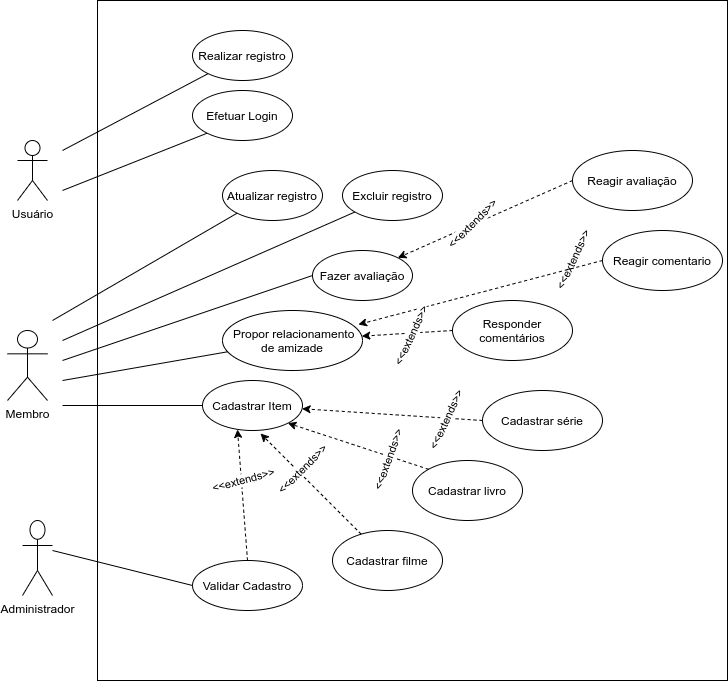

The diagram above was exported from draw.io. Its source (the exported page's mxGraphModel, read from the mxfile embedded in the PNG):
<mxGraphModel dx="1422" dy="1881" grid="1" gridSize="10" guides="1" tooltips="1" connect="1" arrows="1" fold="1" page="1" pageScale="1" pageWidth="827" pageHeight="1169" math="0" shadow="0">
  <root>
    <mxCell id="0" />
    <mxCell id="1" parent="0" />
    <mxCell id="ni3ZMAD2cWWWDHy3UYx6-1" value="" style="rounded=0;whiteSpace=wrap;html=1;" parent="1" vertex="1">
      <mxGeometry x="125" y="-70" width="630" height="680" as="geometry" />
    </mxCell>
    <object label="Membro" id="ni3ZMAD2cWWWDHy3UYx6-3">
      <mxCell style="shape=umlActor;verticalLabelPosition=bottom;verticalAlign=top;html=1;outlineConnect=0;" parent="1" vertex="1">
        <mxGeometry x="35" y="260" width="40" height="70" as="geometry" />
      </mxCell>
    </object>
    <mxCell id="ni3ZMAD2cWWWDHy3UYx6-4" value="Excluir registro" style="ellipse;whiteSpace=wrap;html=1;" parent="1" vertex="1">
      <mxGeometry x="370" y="100" width="100" height="50" as="geometry" />
    </mxCell>
    <mxCell id="ni3ZMAD2cWWWDHy3UYx6-5" value="Fazer avaliação" style="ellipse;whiteSpace=wrap;html=1;" parent="1" vertex="1">
      <mxGeometry x="340" y="180" width="100" height="50" as="geometry" />
    </mxCell>
    <mxCell id="ni3ZMAD2cWWWDHy3UYx6-6" value="Cadastrar Item" style="ellipse;whiteSpace=wrap;html=1;" parent="1" vertex="1">
      <mxGeometry x="230" y="310" width="100" height="50" as="geometry" />
    </mxCell>
    <mxCell id="ni3ZMAD2cWWWDHy3UYx6-7" value="Administrador" style="shape=umlActor;verticalLabelPosition=bottom;verticalAlign=top;html=1;outlineConnect=0;" parent="1" vertex="1">
      <mxGeometry x="50" y="450" width="30" height="75" as="geometry" />
    </mxCell>
    <mxCell id="ni3ZMAD2cWWWDHy3UYx6-8" value="Validar Cadastro" style="ellipse;whiteSpace=wrap;html=1;" parent="1" vertex="1">
      <mxGeometry x="220" y="490" width="110" height="50" as="geometry" />
    </mxCell>
    <mxCell id="ni3ZMAD2cWWWDHy3UYx6-9" value="Cadastrar filme" style="ellipse;whiteSpace=wrap;html=1;" parent="1" vertex="1">
      <mxGeometry x="360" y="460" width="110" height="60" as="geometry" />
    </mxCell>
    <mxCell id="ni3ZMAD2cWWWDHy3UYx6-10" value="Cadastrar livro" style="ellipse;whiteSpace=wrap;html=1;" parent="1" vertex="1">
      <mxGeometry x="440" y="390" width="110" height="60" as="geometry" />
    </mxCell>
    <mxCell id="ni3ZMAD2cWWWDHy3UYx6-11" value="Cadastrar série" style="ellipse;whiteSpace=wrap;html=1;" parent="1" vertex="1">
      <mxGeometry x="510" y="320" width="120" height="60" as="geometry" />
    </mxCell>
    <mxCell id="ni3ZMAD2cWWWDHy3UYx6-12" value="" style="endArrow=classic;html=1;dashed=1;entryX=0.58;entryY=1.06;entryDx=0;entryDy=0;entryPerimeter=0;" parent="1" source="ni3ZMAD2cWWWDHy3UYx6-9" target="ni3ZMAD2cWWWDHy3UYx6-6" edge="1">
      <mxGeometry width="50" height="50" relative="1" as="geometry">
        <mxPoint x="170" y="440" as="sourcePoint" />
        <mxPoint x="240" y="350" as="targetPoint" />
      </mxGeometry>
    </mxCell>
    <mxCell id="ni3ZMAD2cWWWDHy3UYx6-13" value="&amp;lt;&amp;lt;extends&amp;gt;&amp;gt;" style="edgeLabel;html=1;align=center;verticalAlign=middle;resizable=0;points=[];rotation=-45;" parent="ni3ZMAD2cWWWDHy3UYx6-12" vertex="1" connectable="0">
      <mxGeometry x="0.215" y="3" relative="1" as="geometry">
        <mxPoint x="3.7799999999999976" y="-6.169999999999998" as="offset" />
      </mxGeometry>
    </mxCell>
    <mxCell id="ni3ZMAD2cWWWDHy3UYx6-14" value="" style="endArrow=classic;html=1;dashed=1;exitX=0;exitY=0;exitDx=0;exitDy=0;entryX=1;entryY=1;entryDx=0;entryDy=0;" parent="1" source="ni3ZMAD2cWWWDHy3UYx6-10" target="ni3ZMAD2cWWWDHy3UYx6-6" edge="1">
      <mxGeometry width="50" height="50" relative="1" as="geometry">
        <mxPoint x="330" y="450" as="sourcePoint" />
        <mxPoint x="355.98" y="353" as="targetPoint" />
      </mxGeometry>
    </mxCell>
    <mxCell id="ni3ZMAD2cWWWDHy3UYx6-15" value="" style="endArrow=classic;html=1;dashed=1;exitX=0;exitY=0.5;exitDx=0;exitDy=0;" parent="1" source="ni3ZMAD2cWWWDHy3UYx6-11" target="ni3ZMAD2cWWWDHy3UYx6-6" edge="1">
      <mxGeometry width="50" height="50" relative="1" as="geometry">
        <mxPoint x="480" y="440" as="sourcePoint" />
        <mxPoint x="310" y="250" as="targetPoint" />
      </mxGeometry>
    </mxCell>
    <mxCell id="ni3ZMAD2cWWWDHy3UYx6-16" value="&amp;lt;&amp;lt;extends&amp;gt;&amp;gt;" style="edgeLabel;html=1;align=center;verticalAlign=middle;resizable=0;points=[];rotation=-70;" parent="1" vertex="1" connectable="0">
      <mxGeometry x="414.99785051990807" y="390.00056188312396" as="geometry" />
    </mxCell>
    <mxCell id="ni3ZMAD2cWWWDHy3UYx6-17" value="&amp;lt;&amp;lt;extends&amp;gt;&amp;gt;" style="edgeLabel;html=1;align=center;verticalAlign=middle;resizable=0;points=[];rotation=-65;" parent="1" vertex="1" connectable="0">
      <mxGeometry x="413.99785051990807" y="320.00056188312396" as="geometry">
        <mxPoint x="-2.254756168398231" y="66.15070728738333" as="offset" />
      </mxGeometry>
    </mxCell>
    <mxCell id="ni3ZMAD2cWWWDHy3UYx6-18" value="" style="endArrow=none;html=1;exitX=0;exitY=0.5;exitDx=0;exitDy=0;" parent="1" source="ni3ZMAD2cWWWDHy3UYx6-6" edge="1">
      <mxGeometry width="50" height="50" relative="1" as="geometry">
        <mxPoint x="110" y="330" as="sourcePoint" />
        <mxPoint x="90" y="335" as="targetPoint" />
      </mxGeometry>
    </mxCell>
    <mxCell id="ni3ZMAD2cWWWDHy3UYx6-19" value="" style="endArrow=none;html=1;" parent="1" target="ni3ZMAD2cWWWDHy3UYx6-4" edge="1">
      <mxGeometry width="50" height="50" relative="1" as="geometry">
        <mxPoint x="90" y="270" as="sourcePoint" />
        <mxPoint x="160" y="150" as="targetPoint" />
      </mxGeometry>
    </mxCell>
    <mxCell id="ni3ZMAD2cWWWDHy3UYx6-22" value="" style="endArrow=none;html=1;exitX=0;exitY=0.5;exitDx=0;exitDy=0;" parent="1" source="ni3ZMAD2cWWWDHy3UYx6-5" edge="1">
      <mxGeometry width="50" height="50" relative="1" as="geometry">
        <mxPoint x="210" y="50" as="sourcePoint" />
        <mxPoint x="90" y="290" as="targetPoint" />
      </mxGeometry>
    </mxCell>
    <mxCell id="ni3ZMAD2cWWWDHy3UYx6-23" value="" style="endArrow=none;html=1;exitX=0;exitY=0.5;exitDx=0;exitDy=0;" parent="1" source="ni3ZMAD2cWWWDHy3UYx6-8" edge="1">
      <mxGeometry width="50" height="50" relative="1" as="geometry">
        <mxPoint x="110" y="550" as="sourcePoint" />
        <mxPoint x="80" y="480" as="targetPoint" />
      </mxGeometry>
    </mxCell>
    <mxCell id="ni3ZMAD2cWWWDHy3UYx6-24" value="" style="endArrow=classic;html=1;exitX=0.5;exitY=0;exitDx=0;exitDy=0;dashed=1;entryX=0.35;entryY=0.98;entryDx=0;entryDy=0;entryPerimeter=0;" parent="1" source="ni3ZMAD2cWWWDHy3UYx6-8" target="ni3ZMAD2cWWWDHy3UYx6-6" edge="1">
      <mxGeometry width="50" height="50" relative="1" as="geometry">
        <mxPoint x="310" y="460" as="sourcePoint" />
        <mxPoint x="360" y="410" as="targetPoint" />
      </mxGeometry>
    </mxCell>
    <mxCell id="ni3ZMAD2cWWWDHy3UYx6-25" value="&amp;lt;&amp;lt;extends&amp;gt;&amp;gt;" style="edgeLabel;html=1;align=center;verticalAlign=middle;resizable=0;points=[];rotation=-15;" parent="1" vertex="1" connectable="0">
      <mxGeometry x="270.00138925839224" y="409.9971788117366" as="geometry" />
    </mxCell>
    <mxCell id="ni3ZMAD2cWWWDHy3UYx6-26" value="&amp;nbsp;Propor relacionamento de amizade" style="ellipse;whiteSpace=wrap;html=1;" parent="1" vertex="1">
      <mxGeometry x="250" y="240" width="140" height="60" as="geometry" />
    </mxCell>
    <mxCell id="ni3ZMAD2cWWWDHy3UYx6-27" value="" style="endArrow=none;html=1;" parent="1" target="ni3ZMAD2cWWWDHy3UYx6-26" edge="1">
      <mxGeometry width="50" height="50" relative="1" as="geometry">
        <mxPoint x="90" y="310" as="sourcePoint" />
        <mxPoint x="180" y="150" as="targetPoint" />
      </mxGeometry>
    </mxCell>
    <mxCell id="ni3ZMAD2cWWWDHy3UYx6-28" value="Usuário" style="shape=umlActor;verticalLabelPosition=bottom;verticalAlign=top;html=1;outlineConnect=0;" parent="1" vertex="1">
      <mxGeometry x="45" y="70" width="30" height="60" as="geometry" />
    </mxCell>
    <mxCell id="ni3ZMAD2cWWWDHy3UYx6-29" value="Reagir avaliação" style="ellipse;whiteSpace=wrap;html=1;" parent="1" vertex="1">
      <mxGeometry x="600" y="80" width="120" height="60" as="geometry" />
    </mxCell>
    <mxCell id="ni3ZMAD2cWWWDHy3UYx6-30" value="" style="endArrow=classic;html=1;dashed=1;entryX=1;entryY=0;entryDx=0;entryDy=0;exitX=0;exitY=0.5;exitDx=0;exitDy=0;" parent="1" source="ni3ZMAD2cWWWDHy3UYx6-29" target="ni3ZMAD2cWWWDHy3UYx6-5" edge="1">
      <mxGeometry width="50" height="50" relative="1" as="geometry">
        <mxPoint x="412.55948137028554" y="43.60991515522073" as="sourcePoint" />
        <mxPoint x="260" y="-60" as="targetPoint" />
      </mxGeometry>
    </mxCell>
    <mxCell id="ni3ZMAD2cWWWDHy3UYx6-31" value="&amp;lt;&amp;lt;extends&amp;gt;&amp;gt;" style="edgeLabel;html=1;align=center;verticalAlign=middle;resizable=0;points=[];rotation=-45;" parent="ni3ZMAD2cWWWDHy3UYx6-30" vertex="1" connectable="0">
      <mxGeometry x="0.215" y="3" relative="1" as="geometry">
        <mxPoint x="3.7799999999999976" y="-6.169999999999998" as="offset" />
      </mxGeometry>
    </mxCell>
    <mxCell id="ni3ZMAD2cWWWDHy3UYx6-32" value="Responder comentários" style="ellipse;whiteSpace=wrap;html=1;" parent="1" vertex="1">
      <mxGeometry x="480" y="230" width="120" height="60" as="geometry" />
    </mxCell>
    <mxCell id="ni3ZMAD2cWWWDHy3UYx6-33" value="" style="endArrow=classic;html=1;dashed=1;exitX=0;exitY=0.5;exitDx=0;exitDy=0;" parent="1" source="ni3ZMAD2cWWWDHy3UYx6-32" target="ni3ZMAD2cWWWDHy3UYx6-26" edge="1">
      <mxGeometry width="50" height="50" relative="1" as="geometry">
        <mxPoint x="500" y="175" as="sourcePoint" />
        <mxPoint x="330" y="170" as="targetPoint" />
      </mxGeometry>
    </mxCell>
    <mxCell id="ni3ZMAD2cWWWDHy3UYx6-34" value="&amp;lt;&amp;lt;extends&amp;gt;&amp;gt;" style="edgeLabel;html=1;align=center;verticalAlign=middle;resizable=0;points=[];rotation=-65;" parent="1" vertex="1" connectable="0">
      <mxGeometry x="599.9978505199081" y="190.00056188312396" as="geometry" />
    </mxCell>
    <mxCell id="ni3ZMAD2cWWWDHy3UYx6-35" value="Reagir comentario" style="ellipse;whiteSpace=wrap;html=1;" parent="1" vertex="1">
      <mxGeometry x="630" y="160" width="120" height="60" as="geometry" />
    </mxCell>
    <mxCell id="ni3ZMAD2cWWWDHy3UYx6-36" value="" style="endArrow=classic;html=1;dashed=1;exitX=0;exitY=0.5;exitDx=0;exitDy=0;entryX=0.971;entryY=0.233;entryDx=0;entryDy=0;entryPerimeter=0;" parent="1" source="ni3ZMAD2cWWWDHy3UYx6-35" target="ni3ZMAD2cWWWDHy3UYx6-26" edge="1">
      <mxGeometry width="50" height="50" relative="1" as="geometry">
        <mxPoint x="490" y="180" as="sourcePoint" />
        <mxPoint x="380" y="175" as="targetPoint" />
      </mxGeometry>
    </mxCell>
    <mxCell id="ni3ZMAD2cWWWDHy3UYx6-38" value="&amp;lt;&amp;lt;extends&amp;gt;&amp;gt;" style="edgeLabel;html=1;align=center;verticalAlign=middle;resizable=0;points=[];rotation=-65;" parent="1" vertex="1" connectable="0">
      <mxGeometry x="479.99785051990807" y="300.00056188312396" as="geometry">
        <mxPoint x="13.064497766136721" y="-52.43394795472308" as="offset" />
      </mxGeometry>
    </mxCell>
    <mxCell id="34a7q4sMC8hKsPMO3U5u-1" value="Realizar registro" style="ellipse;whiteSpace=wrap;html=1;" parent="1" vertex="1">
      <mxGeometry x="220" y="-40" width="100" height="50" as="geometry" />
    </mxCell>
    <mxCell id="34a7q4sMC8hKsPMO3U5u-3" value="Efetuar Login" style="ellipse;whiteSpace=wrap;html=1;" parent="1" vertex="1">
      <mxGeometry x="220" y="20" width="100" height="50" as="geometry" />
    </mxCell>
    <mxCell id="34a7q4sMC8hKsPMO3U5u-4" value="" style="endArrow=none;html=1;" parent="1" target="34a7q4sMC8hKsPMO3U5u-1" edge="1">
      <mxGeometry width="50" height="50" relative="1" as="geometry">
        <mxPoint x="90" y="80" as="sourcePoint" />
        <mxPoint x="120" y="-60" as="targetPoint" />
      </mxGeometry>
    </mxCell>
    <mxCell id="34a7q4sMC8hKsPMO3U5u-5" value="" style="endArrow=none;html=1;exitX=0;exitY=1;exitDx=0;exitDy=0;" parent="1" source="34a7q4sMC8hKsPMO3U5u-3" edge="1">
      <mxGeometry width="50" height="50" relative="1" as="geometry">
        <mxPoint x="130" y="100" as="sourcePoint" />
        <mxPoint x="90" y="120" as="targetPoint" />
      </mxGeometry>
    </mxCell>
    <mxCell id="34a7q4sMC8hKsPMO3U5u-8" value="Atualizar registro" style="ellipse;whiteSpace=wrap;html=1;" parent="1" vertex="1">
      <mxGeometry x="250" y="100" width="100" height="50" as="geometry" />
    </mxCell>
    <mxCell id="34a7q4sMC8hKsPMO3U5u-12" value="" style="endArrow=none;html=1;entryX=0;entryY=1;entryDx=0;entryDy=0;" parent="1" target="34a7q4sMC8hKsPMO3U5u-8" edge="1">
      <mxGeometry width="50" height="50" relative="1" as="geometry">
        <mxPoint x="80" y="250" as="sourcePoint" />
        <mxPoint x="140" y="160" as="targetPoint" />
      </mxGeometry>
    </mxCell>
  </root>
</mxGraphModel>